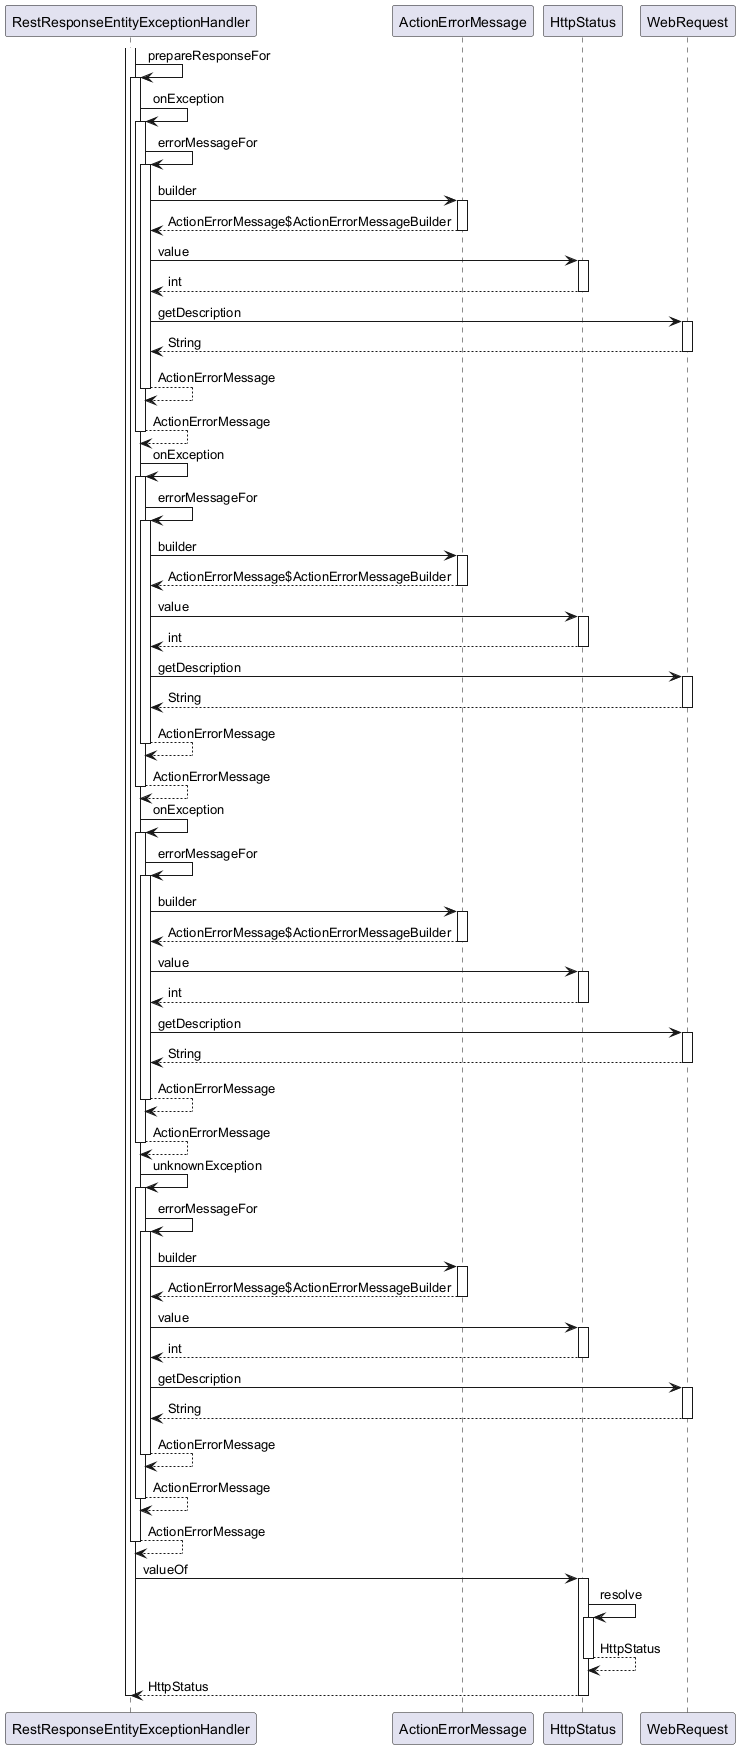

The diagram above was rendered by PlantUML. Its source (embedded in the PNG):
@startuml

participant RestResponseEntityExceptionHandler
participant ActionErrorMessage
participant HttpStatus
participant WebRequest

activate RestResponseEntityExceptionHandler
	RestResponseEntityExceptionHandler -> RestResponseEntityExceptionHandler : prepareResponseFor
	activate RestResponseEntityExceptionHandler
		RestResponseEntityExceptionHandler -> RestResponseEntityExceptionHandler : onException
		activate RestResponseEntityExceptionHandler
			RestResponseEntityExceptionHandler -> RestResponseEntityExceptionHandler : errorMessageFor
			activate RestResponseEntityExceptionHandler
				RestResponseEntityExceptionHandler -> ActionErrorMessage : builder
				activate ActionErrorMessage
					ActionErrorMessage --> RestResponseEntityExceptionHandler : ActionErrorMessage$ActionErrorMessageBuilder
				deactivate ActionErrorMessage
				RestResponseEntityExceptionHandler -> HttpStatus : value
				activate HttpStatus
					HttpStatus --> RestResponseEntityExceptionHandler : int
				deactivate HttpStatus
				RestResponseEntityExceptionHandler -> WebRequest : getDescription
				activate WebRequest
					WebRequest --> RestResponseEntityExceptionHandler : String
				deactivate WebRequest
				RestResponseEntityExceptionHandler --> RestResponseEntityExceptionHandler : ActionErrorMessage
			deactivate RestResponseEntityExceptionHandler
			RestResponseEntityExceptionHandler --> RestResponseEntityExceptionHandler : ActionErrorMessage
		deactivate RestResponseEntityExceptionHandler
		RestResponseEntityExceptionHandler -> RestResponseEntityExceptionHandler : onException
		activate RestResponseEntityExceptionHandler
			RestResponseEntityExceptionHandler -> RestResponseEntityExceptionHandler : errorMessageFor
			activate RestResponseEntityExceptionHandler
				RestResponseEntityExceptionHandler -> ActionErrorMessage : builder
				activate ActionErrorMessage
					ActionErrorMessage --> RestResponseEntityExceptionHandler : ActionErrorMessage$ActionErrorMessageBuilder
				deactivate ActionErrorMessage
				RestResponseEntityExceptionHandler -> HttpStatus : value
				activate HttpStatus
					HttpStatus --> RestResponseEntityExceptionHandler : int
				deactivate HttpStatus
				RestResponseEntityExceptionHandler -> WebRequest : getDescription
				activate WebRequest
					WebRequest --> RestResponseEntityExceptionHandler : String
				deactivate WebRequest
				RestResponseEntityExceptionHandler --> RestResponseEntityExceptionHandler : ActionErrorMessage
			deactivate RestResponseEntityExceptionHandler
			RestResponseEntityExceptionHandler --> RestResponseEntityExceptionHandler : ActionErrorMessage
		deactivate RestResponseEntityExceptionHandler
		RestResponseEntityExceptionHandler -> RestResponseEntityExceptionHandler : onException
		activate RestResponseEntityExceptionHandler
			RestResponseEntityExceptionHandler -> RestResponseEntityExceptionHandler : errorMessageFor
			activate RestResponseEntityExceptionHandler
				RestResponseEntityExceptionHandler -> ActionErrorMessage : builder
				activate ActionErrorMessage
					ActionErrorMessage --> RestResponseEntityExceptionHandler : ActionErrorMessage$ActionErrorMessageBuilder
				deactivate ActionErrorMessage
				RestResponseEntityExceptionHandler -> HttpStatus : value
				activate HttpStatus
					HttpStatus --> RestResponseEntityExceptionHandler : int
				deactivate HttpStatus
				RestResponseEntityExceptionHandler -> WebRequest : getDescription
				activate WebRequest
					WebRequest --> RestResponseEntityExceptionHandler : String
				deactivate WebRequest
				RestResponseEntityExceptionHandler --> RestResponseEntityExceptionHandler : ActionErrorMessage
			deactivate RestResponseEntityExceptionHandler
			RestResponseEntityExceptionHandler --> RestResponseEntityExceptionHandler : ActionErrorMessage
		deactivate RestResponseEntityExceptionHandler
		RestResponseEntityExceptionHandler -> RestResponseEntityExceptionHandler : unknownException
		activate RestResponseEntityExceptionHandler
			RestResponseEntityExceptionHandler -> RestResponseEntityExceptionHandler : errorMessageFor
			activate RestResponseEntityExceptionHandler
				RestResponseEntityExceptionHandler -> ActionErrorMessage : builder
				activate ActionErrorMessage
					ActionErrorMessage --> RestResponseEntityExceptionHandler : ActionErrorMessage$ActionErrorMessageBuilder
				deactivate ActionErrorMessage
				RestResponseEntityExceptionHandler -> HttpStatus : value
				activate HttpStatus
					HttpStatus --> RestResponseEntityExceptionHandler : int
				deactivate HttpStatus
				RestResponseEntityExceptionHandler -> WebRequest : getDescription
				activate WebRequest
					WebRequest --> RestResponseEntityExceptionHandler : String
				deactivate WebRequest
				RestResponseEntityExceptionHandler --> RestResponseEntityExceptionHandler : ActionErrorMessage
			deactivate RestResponseEntityExceptionHandler
			RestResponseEntityExceptionHandler --> RestResponseEntityExceptionHandler : ActionErrorMessage
		deactivate RestResponseEntityExceptionHandler
		RestResponseEntityExceptionHandler --> RestResponseEntityExceptionHandler : ActionErrorMessage
	deactivate RestResponseEntityExceptionHandler
	RestResponseEntityExceptionHandler -> HttpStatus : valueOf
	activate HttpStatus
		HttpStatus -> HttpStatus : resolve
		activate HttpStatus
			HttpStatus --> HttpStatus : HttpStatus
		deactivate HttpStatus
		HttpStatus --> RestResponseEntityExceptionHandler : HttpStatus
	deactivate HttpStatus
deactivate RestResponseEntityExceptionHandler

@enduml